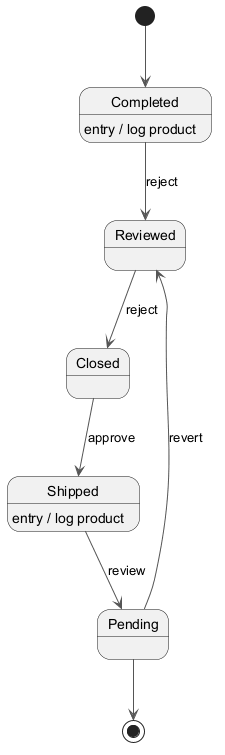

The diagram above was rendered by PlantUML. Its source (embedded in the PNG):
@startuml
skinparam backgroundColor #FFFFFF
skinparam classBackgroundColor #F1F8E9
skinparam classBorderColor #33691E
skinparam ArrowColor #555555
[*] --> Completed
Completed --> Reviewed : reject
Completed : entry / log product
Reviewed --> Closed : reject
Closed --> Shipped : approve
Shipped --> Pending : review
Shipped : entry / log product
Pending --> Reviewed : revert
Pending --> [*]
@enduml